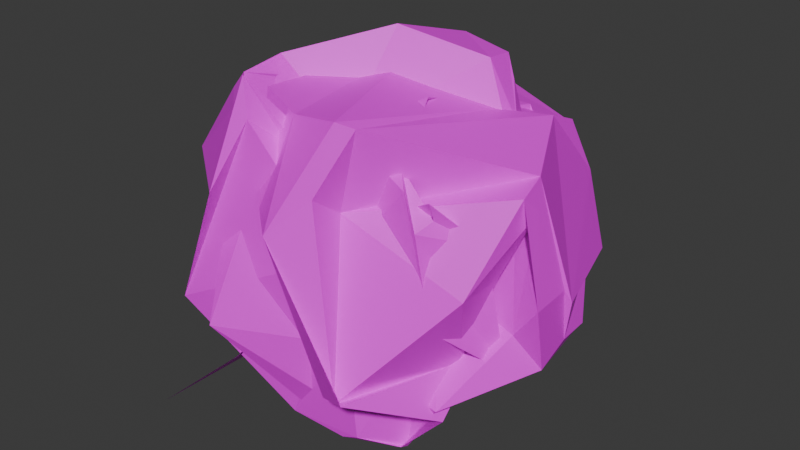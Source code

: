 # Source: Global_WastePaper_Type_001.blend  (saved by Blender 5.0.118; exported with 4.5.12 LTS)
import bpy
from mathutils import Matrix  # noqa: F401  (used for matrix-valued properties, if any)

bpy.ops.wm.read_factory_settings(use_empty=True)
scene = bpy.context.scene
scene.name = 'Scene'

# ---- collections
col_sm_wastepaper_type_001 = bpy.data.collections.new('SM_WastePaper_Type_001'); scene.collection.children.link(col_sm_wastepaper_type_001)
col_sm_wastepaper_type_002 = bpy.data.collections.new('SM_WastePaper_Type_002'); scene.collection.children.link(col_sm_wastepaper_type_002)
col_sm_wastepaper_type_003 = bpy.data.collections.new('SM_WastePaper_Type_003'); scene.collection.children.link(col_sm_wastepaper_type_003)

# ---- images (referenced by path relative to the original .blend; pixels are not part of the script)
import os
ASSET_DIR = os.environ.get("B2B_ASSET_DIR", "")  # directory of the original .blend (textures are referenced by path, not embedded)
HERE = os.path.dirname(os.path.abspath(__file__))  # packed textures are extracted next to this script under _unpacked/

def load_image(name, relpath, width, height, colorspace="sRGB"):
    """Load a texture the original file referenced (path relative to the .blend, or extracted next to this script)."""
    p = next((c for c in (os.path.join(HERE, relpath), os.path.join(ASSET_DIR, relpath)) if relpath and os.path.exists(c)), "")
    if p:
        img = bpy.data.images.load(p, check_existing=True)
        img.name = name
    else:  # same state as the original file: an image datablock whose file is absent (Cycles renders it pink)
        img = bpy.data.images.new(name, width, height)
        img.source = "FILE"
        img.filepath = "//" + (relpath or name)
    img.colorspace_settings.name = colorspace
    return img
img_uv_check = load_image('UV_Check', '', 1024, 1024, 'sRGB')
img_uv_map = load_image('UV_Map', '', 1024, 1024, 'sRGB')
img_modello_fattura_it_netto_750px_png = load_image('modello-fattura-it-netto-750px.png', 'modello-fattura-it-netto-750px.png', 1024, 1024, 'sRGB')
img_compilare_modello_f24_esempio_png = load_image('compilare-modello-f24-esempio.png', 'compilare-modello-f24-esempio.png', 1024, 1024, 'sRGB')
img_scanned_receipt_example_png = load_image('scanned-receipt-example.png', 'scanned-receipt-example.png', 1024, 1024, 'sRGB')

# ---- materials (node trees are filled in below, after node groups)
mat_material = bpy.data.materials.new('Material')
mat_material.alpha_threshold = 0.0
mat_material.use_backface_culling_lightprobe_volume = False
mat_material.roughness = 0.5
mat_material.line_color = (0.0, 0.0, 0.0, 1.0)
mat_material_002 = bpy.data.materials.new('Material.002')
mat_material_002.alpha_threshold = 0.0
mat_material_002.use_backface_culling_lightprobe_volume = False
mat_material_002.roughness = 0.5
mat_material_002.line_color = (0.0, 0.0, 0.0, 1.0)
mat_material_001 = bpy.data.materials.new('Material.001')
mat_material_001.alpha_threshold = 0.0
mat_material_001.use_backface_culling_lightprobe_volume = False
mat_material_001.roughness = 0.5
mat_material_001.line_color = (0.0, 0.0, 0.0, 1.0)

# ---- material node trees
mat_material.use_nodes = True; mat_material.node_tree.nodes.clear()
_N = mat_material.node_tree.nodes; _L = mat_material.node_tree.links
n0 = _N.new('ShaderNodeOutputMaterial'); n0.name = 'Material Output'; n0.location = (200, 100)
n1 = _N.new('ShaderNodeBsdfPrincipled'); n1.name = 'Principled BSDF'; n1.location = (-200, 100)
n2 = _N.new('ShaderNodeTexImage'); n2.name = 'Image Texture'; n2.location = (-488, 138)
n2.image = img_uv_check
n3 = _N.new('ShaderNodeMapping'); n3.name = 'Mapping'; n3.location = (-727, 124)
n4 = _N.new('ShaderNodeTexCoord'); n4.name = 'Texture Coordinate'; n4.location = (-907, 124)
n5 = _N.new('ShaderNodeTexImage'); n5.name = 'Image Texture.001'; n5.location = (-1052, -268)
n5.image = img_uv_map
n6 = _N.new('ShaderNodeTexImage'); n6.name = 'Image Texture.002'; n6.location = (-500, -128)
n6.image = img_modello_fattura_it_netto_750px_png
_L.new(n1.outputs[0], n0.inputs[0])
_L.new(n3.outputs[0], n2.inputs[0])
_L.new(n4.outputs[2], n3.inputs[0])
_L.new(n6.outputs[0], n1.inputs[0])
_L.new(n3.outputs[0], n6.inputs[0])
n0.is_active_output = True
mat_material_002.use_nodes = True; mat_material_002.node_tree.nodes.clear()
_N = mat_material_002.node_tree.nodes; _L = mat_material_002.node_tree.links
n0 = _N.new('ShaderNodeOutputMaterial'); n0.name = 'Material Output'; n0.location = (200, 100)
n1 = _N.new('ShaderNodeBsdfPrincipled'); n1.name = 'Principled BSDF'; n1.location = (-200, 100)
n2 = _N.new('ShaderNodeTexImage'); n2.name = 'Image Texture'; n2.location = (-488, 138)
n2.image = img_uv_check
n3 = _N.new('ShaderNodeMapping'); n3.name = 'Mapping'; n3.location = (-727, 124)
n4 = _N.new('ShaderNodeTexCoord'); n4.name = 'Texture Coordinate'; n4.location = (-907, 124)
n5 = _N.new('ShaderNodeTexImage'); n5.name = 'Image Texture.001'; n5.location = (-1052, -268)
n5.image = img_uv_map
n6 = _N.new('ShaderNodeTexImage'); n6.name = 'Image Texture.002'; n6.location = (-500, -128)
n6.image = img_compilare_modello_f24_esempio_png
_L.new(n1.outputs[0], n0.inputs[0])
_L.new(n3.outputs[0], n2.inputs[0])
_L.new(n4.outputs[2], n3.inputs[0])
_L.new(n6.outputs[0], n1.inputs[0])
_L.new(n3.outputs[0], n6.inputs[0])
n0.is_active_output = True
mat_material_001.use_nodes = True; mat_material_001.node_tree.nodes.clear()
_N = mat_material_001.node_tree.nodes; _L = mat_material_001.node_tree.links
n0 = _N.new('ShaderNodeOutputMaterial'); n0.name = 'Material Output'; n0.location = (200, 100)
n1 = _N.new('ShaderNodeBsdfPrincipled'); n1.name = 'Principled BSDF'; n1.location = (-200, 100)
n2 = _N.new('ShaderNodeTexImage'); n2.name = 'Image Texture'; n2.location = (-488, 138)
n2.image = img_uv_check
n3 = _N.new('ShaderNodeMapping'); n3.name = 'Mapping'; n3.location = (-727, 124)
n4 = _N.new('ShaderNodeTexCoord'); n4.name = 'Texture Coordinate'; n4.location = (-907, 124)
n5 = _N.new('ShaderNodeTexImage'); n5.name = 'Image Texture.001'; n5.location = (-1052, -268)
n5.image = img_uv_map
n6 = _N.new('ShaderNodeTexImage'); n6.name = 'Image Texture.002'; n6.location = (-500, -128)
n6.image = img_scanned_receipt_example_png
_L.new(n1.outputs[0], n0.inputs[0])
_L.new(n3.outputs[0], n2.inputs[0])
_L.new(n4.outputs[2], n3.inputs[0])
_L.new(n6.outputs[0], n1.inputs[0])
_L.new(n3.outputs[0], n6.inputs[0])
n0.is_active_output = True

# ---- world
world_world = bpy.data.worlds.new('World'); scene.world = world_world
world_world.use_nodes = True; world_world.node_tree.nodes.clear()
_N = world_world.node_tree.nodes; _L = world_world.node_tree.links
n0 = _N.new('ShaderNodeOutputWorld'); n0.name = 'World Output'; n0.location = (200, 100)
n1 = _N.new('ShaderNodeBackground'); n1.name = 'Background'; n1.location = (-200, 100)
n1.inputs[0].default_value = (0.05088, 0.05088, 0.05088, 1.0)
_L.new(n1.outputs[0], n0.inputs[0])
n0.is_active_output = True
world_world.color = (0.05088, 0.05088, 0.05088)
world_world.sun_shadow_jitter_overblur = 0.0

# ---- meshes
me_plane_001 = bpy.data.meshes.new('Plane.001')
me_plane_001.from_pydata([(13.56, 114.0, -160.8), (-63.83, 170.0, 81.54), (-99.47, 53.71, -160.4), (27.68, 93.55, -150.1), (-51.35, 70.88, -126.3), (-68.34, 99.22, -47.03), (22.64, 86.54, 96.29), (79.4, 74.82, 147.3), (67.68, 81.67, 166.9), (11.22, 93.69, 171.9), (-45.1, 102.0, 153.5), (-77.16, 128.3, 59.12), (-104.4, 127.0, -36.89), (-36.29, 162.9, -91.03), (-47.0, 158.4, 110.7), (12.77, 153.1, 114.7), (96.56, 151.4, 85.54), (119.9, 111.4, 107.7), (126.7, 139.8, 50.12), (156.3, 122.1, -15.63), (149.1, 97.46, -37.79), (90.59, 106.0, -56.88), (4.018, 155.7, -49.38), (-5.266, 132.8, -142.6), (-74.18, 109.0, 118.2), (-58.73, 27.69, -168.5), (-7.263, 101.6, -169.9), (-40.94, -19.47, -175.4), (-76.64, -76.72, -168.8), (-38.72, -101.5, -160.2), (27.02, -102.1, -166.5), (73.74, -74.26, -172.2), (130.8, -86.49, -108.8), (51.75, -151.5, -83.45), (-21.83, -143.7, 69.87), (-69.5, -81.64, 148.5), (62.31, 79.84, -96.95), (150.8, 54.24, -3.704), (124.7, 99.67, 88.07), (108.8, 35.03, 125.4), (55.23, -99.03, 92.21), (-91.17, -44.12, 116.7), (-147.7, -89.83, 65.64), (-107.5, -107.2, -35.79), (-40.3, -86.52, -109.1), (-14.27, -13.08, -126.8), (-52.76, 125.8, -157.6), (-129.0, 109.3, -37.39), (-113.4, 107.1, 84.84), (-50.22, 79.78, 149.1), (-8.974, 20.68, 192.2), (70.81, 49.54, 170.9), (98.29, 54.89, 115.0), (88.19, 84.34, 98.34), (-35.99, 110.0, -19.35), (-17.0, 29.28, -114.5), (-80.63, 50.01, -95.76), (-166.4, -22.08, -51.2), (-147.9, 73.6, 102.5), (-68.41, -27.36, 142.6), (-84.7, -49.14, 167.1), (-24.63, -32.71, 100.3), (138.6, 28.53, 19.11), (116.0, 86.48, -16.17), (24.19, 86.44, -29.77), (-11.74, 12.16, -94.67), (-95.93, -93.61, -109.2), (-129.3, -100.6, -31.43), (-157.2, -87.2, 70.84), (-112.2, -82.19, 138.6), (-102.6, -78.26, 153.2), (-109.3, -93.07, -21.78), (113.8, -4.413, -65.32), (73.01, 84.89, -47.74), (-38.99, 130.1, -17.28), (-63.89, -3.114, 3.7), (-32.66, -104.3, -163.9), (-113.6, -158.0, -42.52), (-61.21, -162.2, 79.06), (-67.18, -124.1, 142.5), (-89.18, -91.59, 128.7), (-70.47, -145.8, -9.243), (37.28, -59.95, -148.5), (2.52, 102.9, -79.36), (-55.72, 148.5, -17.41), (-115.3, -38.94, 17.93), (45.33, -102.7, -158.5), (36.9, -114.5, 29.63), (-37.04, -136.5, 142.8), (-41.84, -133.9, 179.2), (-46.2, -118.1, 86.75), (-58.17, -177.4, -42.92), (-14.78, -88.93, -169.6), (-32.09, 82.04, -81.57), (-91.97, 146.6, -16.59), (-91.92, -21.03, 61.65), (75.74, -66.77, -174.2), (88.82, -61.51, -53.68), (33.96, -41.84, 27.0), (12.04, -44.32, 57.48), (23.56, -58.24, 21.7), (6.924, -94.35, -75.11), (21.91, -67.28, -171.4), (-39.33, 67.36, -97.9), (-110.2, 163.0, -21.11), (-43.65, 16.23, 113.6), (132.4, -69.95, -88.33), (128.6, -60.72, -61.79), (152.0, -43.53, 21.72), (146.6, -14.49, 78.14), (75.71, -20.8, -10.63), (61.44, -80.37, -94.71), (31.29, -61.74, -178.9), (-22.52, 72.12, -100.6), (-80.57, 163.0, -16.03), (-5.062, 35.96, 117.7), (83.03, -163.3, -72.12), (70.07, -156.9, -78.9), (153.8, -93.61, 22.41), (173.8, -21.48, 82.06), (165.5, -37.33, -30.55), (131.5, -97.38, -91.89), (76.27, -55.59, -153.0), (-7.755, 111.8, -98.16), (-47.33, 178.7, -12.16), (20.74, 76.8, 117.2), (15.94, -175.9, 69.52), (39.25, -142.9, 95.79), (38.41, -109.2, 71.64), (170.7, -39.74, 99.01), (191.1, -41.22, 3.752), (187.1, -22.73, -63.81), (91.75, 14.64, -87.98), (33.42, 126.1, -115.6), (50.22, 183.2, -9.267), (105.2, 153.5, 49.47), (-11.26, -108.2, 145.5), (45.12, -120.9, 156.9), (57.31, -109.4, 150.3), (167.0, -11.73, 108.1), (189.0, 2.096, 4.396), (186.9, 11.08, -49.83), (162.9, 70.93, -78.95), (77.45, 136.8, -115.9), (53.66, 169.7, -65.17), (145.1, 56.61, -0.7693), (-43.14, 95.61, 149.7), (-39.16, 97.44, 150.4), (84.71, 40.77, 129.9), (121.0, 77.19, 122.1), (194.5, 6.629, -7.849), (156.5, 93.73, -21.04), (177.3, 58.59, -59.38), (80.73, 117.9, -101.9), (41.7, 149.3, -79.09), (39.69, 117.4, -100.9)], [], [(5, 54, 55, 4), (54, 64, 65, 55), (64, 74, 75, 65), (74, 84, 85, 75), (84, 94, 95, 85), (94, 104, 105, 95), (104, 114, 115, 105), (114, 124, 125, 115), (124, 134, 135, 125), (24, 1, 14, 146), (26, 27, 56, 46), (46, 56, 57, 47), (47, 57, 58, 48), (48, 58, 59, 49), (49, 59, 60, 50), (50, 60, 61, 51), (51, 61, 62, 52), (52, 62, 63, 53), (53, 63, 64, 54), (55, 65, 45, 25), (27, 28, 66, 56), (56, 66, 67, 57), (57, 67, 68, 58), (58, 68, 69, 59), (59, 69, 70, 60), (60, 70, 71, 61), (61, 71, 72, 62), (62, 72, 73, 63), (63, 73, 74, 64), (65, 75, 44, 45), (28, 29, 76, 66), (66, 76, 77, 67), (67, 77, 78, 68), (68, 78, 79, 69), (69, 79, 80, 70), (70, 80, 81, 71), (71, 81, 82, 72), (72, 82, 83, 73), (73, 83, 84, 74), (75, 85, 43, 44), (29, 30, 86, 76), (76, 86, 87, 77), (77, 87, 88, 78), (78, 88, 89, 79), (79, 89, 90, 80), (80, 90, 91, 81), (81, 91, 92, 82), (82, 92, 93, 83), (83, 93, 94, 84), (85, 95, 42, 43), (30, 31, 96, 86), (86, 96, 97, 87), (87, 97, 98, 88), (88, 98, 99, 89), (89, 99, 100, 90), (90, 100, 101, 91), (91, 101, 102, 92), (92, 102, 103, 93), (93, 103, 104, 94), (95, 105, 41, 42), (31, 32, 106, 96), (96, 106, 107, 97), (97, 107, 108, 98), (98, 108, 109, 99), (99, 109, 110, 100), (100, 110, 111, 101), (101, 111, 112, 102), (102, 112, 113, 103), (103, 113, 114, 104), (105, 115, 40, 41), (32, 33, 116, 106), (106, 116, 117, 107), (107, 117, 118, 108), (108, 118, 119, 109), (109, 119, 120, 110), (110, 120, 121, 111), (111, 121, 122, 112), (112, 122, 123, 113), (113, 123, 124, 114), (115, 125, 39, 40), (33, 34, 126, 116), (116, 126, 127, 117), (117, 127, 128, 118), (118, 128, 129, 119), (119, 129, 130, 120), (120, 130, 131, 121), (121, 131, 132, 122), (122, 132, 133, 123), (123, 133, 134, 124), (155, 36, 37, 145), (34, 35, 136, 126), (126, 136, 137, 127), (127, 137, 138, 128), (128, 138, 139, 129), (129, 139, 140, 130), (130, 140, 141, 131), (131, 141, 142, 132), (132, 142, 143, 133), (133, 143, 144, 134), (125, 135, 38, 39), (146, 14, 15, 147), (147, 15, 16, 148), (148, 16, 17, 149), (149, 17, 18, 150), (150, 18, 19, 151), (151, 19, 20, 152), (152, 20, 21, 153), (153, 21, 22, 154), (154, 22, 23, 155), (134, 144, 145, 135), (35, 24, 146, 136), (136, 146, 147, 137), (137, 147, 148, 138), (138, 148, 149, 139), (139, 149, 150, 140), (140, 150, 151, 141), (141, 151, 152, 142), (142, 152, 153, 143), (143, 153, 154, 144), (144, 154, 155, 145), (6, 53, 54, 5), (7, 52, 53, 6), (8, 51, 52, 7), (9, 50, 51, 8), (10, 49, 50, 9), (11, 48, 49, 10), (12, 47, 48, 11), (13, 46, 47, 12), (0, 26, 46, 13), (135, 145, 37, 38), (155, 23, 3, 36), (4, 55, 25, 2)])
_uv = me_plane_001.uv_layers.new(name='UVMap')
_uv.uv.foreach_set('vector', [0.8181, 0.9999, 0.8181, 0.9545, 0.909, 0.9545, 0.909, 0.9999, 0.8181, 0.9545, 0.8181, 0.8636, 0.909, 0.8636, 0.909, 0.9545, 0.8181, 0.8636, 0.8181, 0.7727, 0.909, 0.7727, 0.909, 0.8636, 0.8181, 0.7727, 0.8181, 0.6818, 0.909, 0.6818, 0.909, 0.7727, 0.8181, 0.6818, 0.8181, 0.5909, 0.909, 0.5909, 0.909, 0.6818, 0.8181, 0.5909, 0.8181, 0.5, 0.909, 0.5, 0.909, 0.5909, 0.8181, 0.5, 0.8181, 0.4091, 0.909, 0.4091, 0.909, 0.5, 0.8181, 0.4091, 0.8181, 0.3182, 0.909, 0.3182, 0.909, 0.4091, 0.8181, 0.3182, 0.8181, 0.2273, 0.909, 0.2273, 0.909, 0.3182, 9.997e-05, 0.04555, 9.996e-05, 0.0001002, 0.09099, 0.0001002, 0.09099, 0.04555, 9.997e-05, 0.9545, 9.996e-05, 0.8636, 0.09099, 0.8636, 0.09099, 0.9545, 0.09099, 0.9545, 0.09099, 0.8636, 0.1819, 0.8636, 0.1819, 0.9545, 0.1819, 0.9545, 0.1819, 0.8636, 0.2728, 0.8636, 0.2728, 0.9545, 0.2728, 0.9545, 0.2728, 0.8636, 0.3637, 0.8636, 0.3637, 0.9545, 0.3637, 0.9545, 0.3637, 0.8636, 0.4546, 0.8636, 0.4546, 0.9545, 0.4546, 0.9545, 0.4546, 0.8636, 0.5454, 0.8636, 0.5454, 0.9545, 0.5454, 0.9545, 0.5454, 0.8636, 0.6363, 0.8636, 0.6363, 0.9545, 0.6363, 0.9545, 0.6363, 0.8636, 0.7272, 0.8636, 0.7272, 0.9545, 0.7272, 0.9545, 0.7272, 0.8636, 0.8181, 0.8636, 0.8181, 0.9545, 0.909, 0.9545, 0.909, 0.8636, 0.9999, 0.8636, 0.9999, 0.9545, 9.996e-05, 0.8636, 9.996e-05, 0.7727, 0.09099, 0.7727, 0.09099, 0.8636, 0.09099, 0.8636, 0.09099, 0.7727, 0.1819, 0.7727, 0.1819, 0.8636, 0.1819, 0.8636, 0.1819, 0.7727, 0.2728, 0.7727, 0.2728, 0.8636, 0.2728, 0.8636, 0.2728, 0.7727, 0.3637, 0.7727, 0.3637, 0.8636, 0.3637, 0.8636, 0.3637, 0.7727, 0.4546, 0.7727, 0.4546, 0.8636, 0.4546, 0.8636, 0.4546, 0.7727, 0.5454, 0.7727, 0.5454, 0.8636, 0.5454, 0.8636, 0.5454, 0.7727, 0.6363, 0.7727, 0.6363, 0.8636, 0.6363, 0.8636, 0.6363, 0.7727, 0.7272, 0.7727, 0.7272, 0.8636, 0.7272, 0.8636, 0.7272, 0.7727, 0.8181, 0.7727, 0.8181, 0.8636, 0.909, 0.8636, 0.909, 0.7727, 0.9999, 0.7727, 0.9999, 0.8636, 9.996e-05, 0.7727, 9.999e-05, 0.6818, 0.09099, 0.6818, 0.09099, 0.7727, 0.09099, 0.7727, 0.09099, 0.6818, 0.1819, 0.6818, 0.1819, 0.7727, 0.1819, 0.7727, 0.1819, 0.6818, 0.2728, 0.6818, 0.2728, 0.7727, 0.2728, 0.7727, 0.2728, 0.6818, 0.3637, 0.6818, 0.3637, 0.7727, 0.3637, 0.7727, 0.3637, 0.6818, 0.4546, 0.6818, 0.4546, 0.7727, 0.4546, 0.7727, 0.4546, 0.6818, 0.5454, 0.6818, 0.5454, 0.7727, 0.5454, 0.7727, 0.5454, 0.6818, 0.6363, 0.6818, 0.6363, 0.7727, 0.6363, 0.7727, 0.6363, 0.6818, 0.7272, 0.6818, 0.7272, 0.7727, 0.7272, 0.7727, 0.7272, 0.6818, 0.8181, 0.6818, 0.8181, 0.7727, 0.909, 0.7727, 0.909, 0.6818, 0.9999, 0.6818, 0.9999, 0.7727, 9.999e-05, 0.6818, 9.999e-05, 0.5909, 0.09099, 0.5909, 0.09099, 0.6818, 0.09099, 0.6818, 0.09099, 0.5909, 0.1819, 0.5909, 0.1819, 0.6818, 0.1819, 0.6818, 0.1819, 0.5909, 0.2728, 0.5909, 0.2728, 0.6818, 0.2728, 0.6818, 0.2728, 0.5909, 0.3637, 0.5909, 0.3637, 0.6818, 0.3637, 0.6818, 0.3637, 0.5909, 0.4546, 0.5909, 0.4546, 0.6818, 0.4546, 0.6818, 0.4546, 0.5909, 0.5454, 0.5909, 0.5454, 0.6818, 0.5454, 0.6818, 0.5454, 0.5909, 0.6363, 0.5909, 0.6363, 0.6818, 0.6363, 0.6818, 0.6363, 0.5909, 0.7272, 0.5909, 0.7272, 0.6818, 0.7272, 0.6818, 0.7272, 0.5909, 0.8181, 0.5909, 0.8181, 0.6818, 0.909, 0.6818, 0.909, 0.5909, 0.9999, 0.5909, 0.9999, 0.6818, 9.999e-05, 0.5909, 9.999e-05, 0.5, 0.09099, 0.5, 0.09099, 0.5909, 0.09099, 0.5909, 0.09099, 0.5, 0.1819, 0.5, 0.1819, 0.5909, 0.1819, 0.5909, 0.1819, 0.5, 0.2728, 0.5, 0.2728, 0.5909, 0.2728, 0.5909, 0.2728, 0.5, 0.3637, 0.5, 0.3637, 0.5909, 0.3637, 0.5909, 0.3637, 0.5, 0.4546, 0.5, 0.4546, 0.5909, 0.4546, 0.5909, 0.4546, 0.5, 0.5454, 0.5, 0.5454, 0.5909, 0.5454, 0.5909, 0.5454, 0.5, 0.6363, 0.5, 0.6363, 0.5909, 0.6363, 0.5909, 0.6363, 0.5, 0.7272, 0.5, 0.7272, 0.5909, 0.7272, 0.5909, 0.7272, 0.5, 0.8181, 0.5, 0.8181, 0.5909, 0.909, 0.5909, 0.909, 0.5, 0.9999, 0.5, 0.9999, 0.5909, 9.999e-05, 0.5, 9.998e-05, 0.4091, 0.09099, 0.4091, 0.09099, 0.5, 0.09099, 0.5, 0.09099, 0.4091, 0.1819, 0.4091, 0.1819, 0.5, 0.1819, 0.5, 0.1819, 0.4091, 0.2728, 0.4091, 0.2728, 0.5, 0.2728, 0.5, 0.2728, 0.4091, 0.3637, 0.4091, 0.3637, 0.5, 0.3637, 0.5, 0.3637, 0.4091, 0.4546, 0.4091, 0.4546, 0.5, 0.4546, 0.5, 0.4546, 0.4091, 0.5454, 0.4091, 0.5454, 0.5, 0.5454, 0.5, 0.5454, 0.4091, 0.6363, 0.4091, 0.6363, 0.5, 0.6363, 0.5, 0.6363, 0.4091, 0.7272, 0.4091, 0.7272, 0.5, 0.7272, 0.5, 0.7272, 0.4091, 0.8181, 0.4091, 0.8181, 0.5, 0.909, 0.5, 0.909, 0.4091, 0.9999, 0.4091, 0.9999, 0.5, 9.998e-05, 0.4091, 9.998e-05, 0.3182, 0.09099, 0.3182, 0.09099, 0.4091, 0.09099, 0.4091, 0.09099, 0.3182, 0.1819, 0.3182, 0.1819, 0.4091, 0.1819, 0.4091, 0.1819, 0.3182, 0.2728, 0.3182, 0.2728, 0.4091, 0.2728, 0.4091, 0.2728, 0.3182, 0.3637, 0.3182, 0.3637, 0.4091, 0.3637, 0.4091, 0.3637, 0.3182, 0.4546, 0.3182, 0.4546, 0.4091, 0.4546, 0.4091, 0.4546, 0.3182, 0.5454, 0.3182, 0.5454, 0.4091, 0.5454, 0.4091, 0.5454, 0.3182, 0.6363, 0.3182, 0.6363, 0.4091, 0.6363, 0.4091, 0.6363, 0.3182, 0.7272, 0.3182, 0.7272, 0.4091, 0.7272, 0.4091, 0.7272, 0.3182, 0.8181, 0.3182, 0.8181, 0.4091, 0.909, 0.4091, 0.909, 0.3182, 0.9999, 0.3182, 0.9999, 0.4091, 9.998e-05, 0.3182, 9.997e-05, 0.2273, 0.09099, 0.2273, 0.09099, 0.3182, 0.09099, 0.3182, 0.09099, 0.2273, 0.1819, 0.2273, 0.1819, 0.3182, 0.1819, 0.3182, 0.1819, 0.2273, 0.2728, 0.2273, 0.2728, 0.3182, 0.2728, 0.3182, 0.2728, 0.2273, 0.3637, 0.2273, 0.3637, 0.3182, 0.3637, 0.3182, 0.3637, 0.2273, 0.4546, 0.2273, 0.4546, 0.3182, 0.4546, 0.3182, 0.4546, 0.2273, 0.5454, 0.2273, 0.5454, 0.3182, 0.5454, 0.3182, 0.5454, 0.2273, 0.6363, 0.2273, 0.6363, 0.3182, 0.6363, 0.3182, 0.6363, 0.2273, 0.7272, 0.2273, 0.7272, 0.3182, 0.7272, 0.3182, 0.7272, 0.2273, 0.8181, 0.2273, 0.8181, 0.3182, 0.909, 0.04555, 0.9999, 0.04555, 0.9999, 0.1364, 0.909, 0.1364, 9.997e-05, 0.2273, 9.997e-05, 0.1364, 0.09099, 0.1364, 0.09099, 0.2273, 0.09099, 0.2273, 0.09099, 0.1364, 0.1819, 0.1364, 0.1819, 0.2273, 0.1819, 0.2273, 0.1819, 0.1364, 0.2728, 0.1364, 0.2728, 0.2273, 0.2728, 0.2273, 0.2728, 0.1364, 0.3637, 0.1364, 0.3637, 0.2273, 0.3637, 0.2273, 0.3637, 0.1364, 0.4546, 0.1364, 0.4546, 0.2273, 0.4546, 0.2273, 0.4546, 0.1364, 0.5454, 0.1364, 0.5454, 0.2273, 0.5454, 0.2273, 0.5454, 0.1364, 0.6363, 0.1364, 0.6363, 0.2273, 0.6363, 0.2273, 0.6363, 0.1364, 0.7272, 0.1364, 0.7272, 0.2273, 0.7272, 0.2273, 0.7272, 0.1364, 0.8181, 0.1364, 0.8181, 0.2273, 0.909, 0.3182, 0.909, 0.2273, 0.9999, 0.2273, 0.9999, 0.3182, 0.09099, 0.04555, 0.09099, 0.0001002, 0.1819, 0.0001002, 0.1819, 0.04555, 0.1819, 0.04555, 0.1819, 0.0001002, 0.2728, 0.0001001, 0.2728, 0.04555, 0.2728, 0.04555, 0.2728, 0.0001001, 0.3637, 0.0001001, 0.3637, 0.04555, 0.3637, 0.04555, 0.3637, 0.0001001, 0.4546, 0.0001001, 0.4546, 0.04555, 0.4546, 0.04555, 0.4546, 0.0001001, 0.5454, 0.0001001, 0.5454, 0.04555, 0.5454, 0.04555, 0.5454, 0.0001001, 0.6363, 0.0001, 0.6363, 0.04555, 0.6363, 0.04555, 0.6363, 0.0001, 0.7272, 0.0001, 0.7272, 0.04555, 0.7272, 0.04555, 0.7272, 0.0001, 0.8181, 9.997e-05, 0.8181, 0.04555, 0.8181, 0.04555, 0.8181, 9.997e-05, 0.909, 9.996e-05, 0.909, 0.04555, 0.8181, 0.2273, 0.8181, 0.1364, 0.909, 0.1364, 0.909, 0.2273, 9.997e-05, 0.1364, 9.997e-05, 0.04555, 0.09099, 0.04555, 0.09099, 0.1364, 0.09099, 0.1364, 0.09099, 0.04555, 0.1819, 0.04555, 0.1819, 0.1364, 0.1819, 0.1364, 0.1819, 0.04555, 0.2728, 0.04555, 0.2728, 0.1364, 0.2728, 0.1364, 0.2728, 0.04555, 0.3637, 0.04555, 0.3637, 0.1364, 0.3637, 0.1364, 0.3637, 0.04555, 0.4546, 0.04555, 0.4546, 0.1364, 0.4546, 0.1364, 0.4546, 0.04555, 0.5454, 0.04555, 0.5454, 0.1364, 0.5454, 0.1364, 0.5454, 0.04555, 0.6363, 0.04555, 0.6363, 0.1364, 0.6363, 0.1364, 0.6363, 0.04555, 0.7272, 0.04555, 0.7272, 0.1364, 0.7272, 0.1364, 0.7272, 0.04555, 0.8181, 0.04555, 0.8181, 0.1364, 0.8181, 0.1364, 0.8181, 0.04555, 0.909, 0.04555, 0.909, 0.1364, 0.7272, 0.9999, 0.7272, 0.9545, 0.8181, 0.9545, 0.8181, 0.9999, 0.6363, 0.9999, 0.6363, 0.9545, 0.7272, 0.9545, 0.7272, 0.9999, 0.5454, 0.9999, 0.5454, 0.9545, 0.6363, 0.9545, 0.6363, 0.9999, 0.4546, 0.9999, 0.4546, 0.9545, 0.5454, 0.9545, 0.5454, 0.9999, 0.3637, 0.9999, 0.3637, 0.9545, 0.4546, 0.9545, 0.4546, 0.9999, 0.2728, 0.9999, 0.2728, 0.9545, 0.3637, 0.9545, 0.3637, 0.9999, 0.1819, 0.9999, 0.1819, 0.9545, 0.2728, 0.9545, 0.2728, 0.9999, 0.09099, 0.9999, 0.09099, 0.9545, 0.1819, 0.9545, 0.1819, 0.9999, 9.997e-05, 0.9999, 9.997e-05, 0.9545, 0.09099, 0.9545, 0.09099, 0.9999, 0.909, 0.2273, 0.909, 0.1364, 0.9999, 0.1364, 0.9999, 0.2273, 0.909, 0.04555, 0.909, 9.996e-05, 0.9999, 9.996e-05, 0.9999, 0.04555, 0.909, 0.9999, 0.909, 0.9545, 0.9999, 0.9545, 0.9999, 0.9999])
me_plane_001.materials.append(mat_material)
me_plane_001.update()
me_plane_003 = bpy.data.meshes.new('Plane.003')
me_plane_003.from_pydata([(-33.05, 133.8, 124.5), (-139.4, -174.5, -162.8), (-108.1, -89.96, -51.71), (-93.33, -112.3, 92.56), (-35.71, -106.3, -103.6), (115.8, -84.31, 79.4), (45.42, 162.2, 7.017), (-143.9, 83.24, -75.09), (58.02, 87.14, -139.4), (-166.0, 41.01, 35.98), (67.59, -78.39, 70.97), (114.2, -7.239, -82.35), (-48.87, 120.9, 36.28), (134.7, 9.964, 34.42), (53.54, -13.7, 148.9), (-65.68, -41.35, -145.6), (-124.8, -69.04, 100.9), (-132.9, 94.01, 39.6), (127.9, -102.9, -10.92), (-88.98, 49.29, -127.5), (110.2, 122.3, 26.61), (117.5, -29.2, -122.8), (-59.21, -32.83, -49.42), (13.33, 127.3, 99.3), (-65.74, 6.311, 158.2), (-86.39, 71.44, 111.7), (-71.91, -138.6, -101.8), (-83.33, -97.71, -62.65), (-128.8, 25.61, -3.398), (100.7, -20.6, -110.8), (75.92, -76.2, 112.6), (-17.08, 100.7, -120.9), (-134.4, -71.32, -93.47), (-164.5, 72.68, -29.74), (121.6, 54.37, -106.3), (-69.2, -41.08, -124.3), (140.0, 112.6, -30.83), (-149.0, 3.876, -79.21), (115.7, -90.22, 96.89), (85.83, 60.94, 109.7), (-90.71, 139.4, -14.03), (-28.4, -82.87, 15.12), (25.84, 113.5, 98.85), (-97.11, -90.54, -128.2), (-50.67, -102.8, 92.18), (-44.92, 114.8, -126.5), (110.3, -101.2, 72.24), (-58.22, 89.77, -145.9), (87.6, 151.7, 27.89), (55.45, 40.13, -62.49), (90.58, -28.79, -37.74), (160.0, -37.01, -70.16), (11.68, -28.64, -171.0), (-106.6, 33.84, -131.6), (0.3161, -60.01, 119.8), (-157.4, 50.85, 31.19), (13.96, -90.01, 5.556), (-31.16, 129.5, 71.0), (16.98, 51.64, -100.4), (88.91, 51.7, 75.12), (-105.0, 142.1, 36.03), (-141.2, -43.27, 98.66), (78.0, 105.7, 113.6), (-114.4, 103.0, 89.82), (8.748, -57.11, 62.32), (69.35, 46.61, 125.5), (35.78, 148.6, 75.2), (-177.6, 18.41, 18.01), (-61.47, 106.6, -125.2), (64.95, 4.082, -115.7), (-3.585, -8.827, 99.82), (95.49, -96.92, 103.5), (-54.54, 70.01, 110.0), (-144.5, 10.69, -89.24), (-80.49, -86.9, -104.2), (145.2, -52.57, 53.01), (155.3, 29.56, -73.79), (25.9, 109.1, -102.3), (51.61, 96.05, -136.2), (-106.3, 144.3, 30.58), (-29.18, -87.49, 49.95)], [], [(80, 27, 3, 44), (79, 33, 7, 40), (78, 34, 8, 47), (77, 31, 6, 48), (76, 49, 20, 36), (75, 50, 21, 51), (74, 43, 15, 52), (73, 53, 19, 35), (72, 54, 22, 55), (71, 46, 18, 56), (70, 57, 12, 28), (69, 58, 23, 59), (68, 45, 17, 60), (67, 61, 16, 32), (66, 62, 24, 63), (65, 39, 11, 64), (62, 65, 64, 24), (20, 48, 65, 62), (48, 6, 39, 65), (45, 66, 63, 17), (8, 36, 66, 45), (36, 20, 62, 66), (33, 67, 32, 7), (17, 63, 67, 33), (63, 24, 61, 67), (58, 68, 60, 23), (19, 47, 68, 58), (47, 8, 45, 68), (29, 69, 59, 13), (4, 35, 69, 29), (35, 19, 58, 69), (41, 70, 28, 2), (13, 59, 70, 41), (59, 23, 57, 70), (54, 71, 56, 22), (14, 30, 71, 54), (30, 5, 46, 71), (25, 72, 55, 9), (0, 42, 72, 25), (42, 14, 54, 72), (37, 73, 35, 4), (9, 55, 73, 37), (55, 22, 53, 73), (50, 74, 52, 21), (10, 26, 74, 50), (26, 1, 43, 74), (46, 75, 51, 18), (5, 38, 75, 46), (38, 10, 50, 75), (34, 76, 36, 8), (18, 51, 76, 34), (51, 21, 49, 76), (49, 77, 48, 20), (21, 52, 77, 49), (52, 15, 31, 77), (53, 78, 47, 19), (22, 56, 78, 53), (56, 18, 34, 78), (57, 79, 40, 12), (23, 60, 79, 57), (60, 17, 33, 79), (61, 80, 44, 16), (24, 64, 80, 61), (64, 11, 27, 80)])
_uv = me_plane_003.uv_layers.new(name='UVMap')
_uv.uv.foreach_set('vector', [0.875, 0.875, 1.0, 0.875, 1.0, 1.0, 0.875, 1.0, 0.375, 0.875, 0.5, 0.875, 0.5, 1.0, 0.375, 1.0, 0.375, 0.375, 0.5, 0.375, 0.5, 0.5, 0.375, 0.5, 0.875, 0.375, 1.0, 0.375, 1.0, 0.5, 0.875, 0.5, 0.625, 0.375, 0.75, 0.375, 0.75, 0.5, 0.625, 0.5, 0.625, 0.125, 0.75, 0.125, 0.75, 0.25, 0.625, 0.25, 0.875, 0.125, 1.0, 0.125, 1.0, 0.25, 0.875, 0.25, 0.125, 0.375, 0.25, 0.375, 0.25, 0.5, 0.125, 0.5, 0.125, 0.125, 0.25, 0.125, 0.25, 0.25, 0.125, 0.25, 0.375, 0.125, 0.5, 0.125, 0.5, 0.25, 0.375, 0.25, 0.125, 0.875, 0.25, 0.875, 0.25, 1.0, 0.125, 1.0, 0.125, 0.625, 0.25, 0.625, 0.25, 0.75, 0.125, 0.75, 0.375, 0.625, 0.5, 0.625, 0.5, 0.75, 0.375, 0.75, 0.625, 0.875, 0.75, 0.875, 0.75, 1.0, 0.625, 1.0, 0.625, 0.625, 0.75, 0.625, 0.75, 0.75, 0.625, 0.75, 0.875, 0.625, 1.0, 0.625, 1.0, 0.75, 0.875, 0.75, 0.75, 0.625, 0.875, 0.625, 0.875, 0.75, 0.75, 0.75, 0.75, 0.5, 0.875, 0.5, 0.875, 0.625, 0.75, 0.625, 0.875, 0.5, 1.0, 0.5, 1.0, 0.625, 0.875, 0.625, 0.5, 0.625, 0.625, 0.625, 0.625, 0.75, 0.5, 0.75, 0.5, 0.5, 0.625, 0.5, 0.625, 0.625, 0.5, 0.625, 0.625, 0.5, 0.75, 0.5, 0.75, 0.625, 0.625, 0.625, 0.5, 0.875, 0.625, 0.875, 0.625, 1.0, 0.5, 1.0, 0.5, 0.75, 0.625, 0.75, 0.625, 0.875, 0.5, 0.875, 0.625, 0.75, 0.75, 0.75, 0.75, 0.875, 0.625, 0.875, 0.25, 0.625, 0.375, 0.625, 0.375, 0.75, 0.25, 0.75, 0.25, 0.5, 0.375, 0.5, 0.375, 0.625, 0.25, 0.625, 0.375, 0.5, 0.5, 0.5, 0.5, 0.625, 0.375, 0.625, 0.0, 0.625, 0.125, 0.625, 0.125, 0.75, 0.0, 0.75, 0.0, 0.5, 0.125, 0.5, 0.125, 0.625, 0.0, 0.625, 0.125, 0.5, 0.25, 0.5, 0.25, 0.625, 0.125, 0.625, 0.0, 0.875, 0.125, 0.875, 0.125, 1.0, 0.0, 1.0, 0.0, 0.75, 0.125, 0.75, 0.125, 0.875, 0.0, 0.875, 0.125, 0.75, 0.25, 0.75, 0.25, 0.875, 0.125, 0.875, 0.25, 0.125, 0.375, 0.125, 0.375, 0.25, 0.25, 0.25, 0.25, 0.0, 0.375, 0.0, 0.375, 0.125, 0.25, 0.125, 0.375, 0.0, 0.5, 0.0, 0.5, 0.125, 0.375, 0.125, 0.0, 0.125, 0.125, 0.125, 0.125, 0.25, 0.0, 0.25, 0.0, 0.0, 0.125, 0.0, 0.125, 0.125, 0.0, 0.125, 0.125, 0.0, 0.25, 0.0, 0.25, 0.125, 0.125, 0.125, 0.0, 0.375, 0.125, 0.375, 0.125, 0.5, 0.0, 0.5, 0.0, 0.25, 0.125, 0.25, 0.125, 0.375, 0.0, 0.375, 0.125, 0.25, 0.25, 0.25, 0.25, 0.375, 0.125, 0.375, 0.75, 0.125, 0.875, 0.125, 0.875, 0.25, 0.75, 0.25, 0.75, 0.0, 0.875, 0.0, 0.875, 0.125, 0.75, 0.125, 0.875, 0.0, 1.0, 0.0, 1.0, 0.125, 0.875, 0.125, 0.5, 0.125, 0.625, 0.125, 0.625, 0.25, 0.5, 0.25, 0.5, 0.0, 0.625, 0.0, 0.625, 0.125, 0.5, 0.125, 0.625, 0.0, 0.75, 0.0, 0.75, 0.125, 0.625, 0.125, 0.5, 0.375, 0.625, 0.375, 0.625, 0.5, 0.5, 0.5, 0.5, 0.25, 0.625, 0.25, 0.625, 0.375, 0.5, 0.375, 0.625, 0.25, 0.75, 0.25, 0.75, 0.375, 0.625, 0.375, 0.75, 0.375, 0.875, 0.375, 0.875, 0.5, 0.75, 0.5, 0.75, 0.25, 0.875, 0.25, 0.875, 0.375, 0.75, 0.375, 0.875, 0.25, 1.0, 0.25, 1.0, 0.375, 0.875, 0.375, 0.25, 0.375, 0.375, 0.375, 0.375, 0.5, 0.25, 0.5, 0.25, 0.25, 0.375, 0.25, 0.375, 0.375, 0.25, 0.375, 0.375, 0.25, 0.5, 0.25, 0.5, 0.375, 0.375, 0.375, 0.25, 0.875, 0.375, 0.875, 0.375, 1.0, 0.25, 1.0, 0.25, 0.75, 0.375, 0.75, 0.375, 0.875, 0.25, 0.875, 0.375, 0.75, 0.5, 0.75, 0.5, 0.875, 0.375, 0.875, 0.75, 0.875, 0.875, 0.875, 0.875, 1.0, 0.75, 1.0, 0.75, 0.75, 0.875, 0.75, 0.875, 0.875, 0.75, 0.875, 0.875, 0.75, 1.0, 0.75, 1.0, 0.875, 0.875, 0.875])
me_plane_003.materials.append(mat_material_002)
me_plane_003.update()
me_plane_004 = bpy.data.meshes.new('Plane.004')
me_plane_004.from_pydata([(-49.68, -5.931, 124.4), (109.3, 19.04, -88.59), (-114.7, -22.3, -120.1), (53.8, 45.83, 119.3), (-138.6, 44.0, -8.513), (51.58, -60.12, -99.3), (110.9, 90.41, -27.73), (-92.53, 40.79, -46.28), (-56.42, 28.28, 127.2), (-118.4, 4.556, 73.92), (113.6, -23.33, -71.47), (28.88, 108.5, -39.1), (-50.95, 93.55, -104.6), (-121.5, 16.84, -55.9), (32.51, -115.9, 48.33), (142.1, 23.93, -15.29), (66.47, -74.0, 17.04), (10.98, 71.71, -35.28), (-43.32, -81.34, -19.35), (-81.4, 39.63, 17.8), (97.83, 72.8, 85.23), (89.88, 44.55, 96.77), (-96.79, -86.69, 17.89), (-76.15, 103.6, -38.48), (72.74, 96.57, -32.21), (-63.02, -10.84, 123.3), (97.28, 13.46, -77.38), (-48.46, 87.91, 105.1), (-81.5, 3.255, -118.4), (-122.7, 88.12, -13.25), (47.85, -98.26, -43.69), (134.7, 55.88, 10.5), (-23.04, -69.68, -96.77), (-20.49, 72.33, -79.35), (12.16, -30.93, 120.5), (-136.6, 4.462, -1.903), (28.01, 40.3, 137.5), (-136.7, 2.94, 18.87), (96.38, -53.59, -79.87), (77.36, 124.6, -39.63), (-47.62, 109.8, -80.85), (-88.66, -3.119, -108.8), (-3.153, -46.0, 119.9), (114.4, 17.35, -85.82), (79.37, 55.5, 90.19), (-54.42, 77.43, 8.297), (0.6755, -69.89, -77.58), (-73.72, 27.39, 109.2), (100.9, 38.35, 15.89), (93.89, 48.59, 100.7), (120.5, -19.21, -50.57), (-56.26, 15.82, 90.74), (134.2, 41.67, 10.55), (-106.6, -47.14, 31.57), (-59.84, -112.6, 19.06), (-100.9, -39.19, 78.78), (-62.05, -93.76, -7.528), (-49.3, 84.93, -91.56), (-97.51, 98.41, 17.41), (-109.0, 12.54, -33.51), (15.67, 76.33, 47.69), (14.66, -45.38, -0.1317), (59.08, 107.7, 79.33), (52.49, 60.85, -66.63), (49.28, 102.7, -5.836), (70.68, 128.3, -12.12), (23.19, 37.06, 123.9), (-5.606, 1.911, -127.3), (-84.4, 83.44, 57.02), (-118.3, 90.42, -4.115), (-54.5, 13.61, -113.3), (2.19, -113.7, -48.63), (-14.5, -41.02, 114.2), (-122.4, -37.85, 28.69), (123.8, 71.49, -38.83), (-2.58, -30.7, -40.51), (69.33, 30.21, 122.3), (133.3, 50.62, 28.89), (-92.52, -52.02, 44.79), (-23.17, 82.7, -74.48), (65.85, 81.79, 71.24)], [], [(80, 27, 3, 44), (79, 33, 7, 40), (78, 34, 8, 47), (77, 31, 6, 48), (76, 49, 20, 36), (75, 50, 21, 51), (74, 43, 15, 52), (73, 53, 19, 35), (72, 54, 22, 55), (71, 46, 18, 56), (70, 57, 12, 28), (69, 58, 23, 59), (68, 45, 17, 60), (67, 61, 16, 32), (66, 62, 24, 63), (65, 39, 11, 64), (62, 65, 64, 24), (20, 48, 65, 62), (48, 6, 39, 65), (45, 66, 63, 17), (8, 36, 66, 45), (36, 20, 62, 66), (33, 67, 32, 7), (17, 63, 67, 33), (63, 24, 61, 67), (58, 68, 60, 23), (19, 47, 68, 58), (47, 8, 45, 68), (29, 69, 59, 13), (4, 35, 69, 29), (35, 19, 58, 69), (41, 70, 28, 2), (13, 59, 70, 41), (59, 23, 57, 70), (54, 71, 56, 22), (14, 30, 71, 54), (30, 5, 46, 71), (25, 72, 55, 9), (0, 42, 72, 25), (42, 14, 54, 72), (37, 73, 35, 4), (9, 55, 73, 37), (55, 22, 53, 73), (50, 74, 52, 21), (10, 26, 74, 50), (26, 1, 43, 74), (46, 75, 51, 18), (5, 38, 75, 46), (38, 10, 50, 75), (34, 76, 36, 8), (18, 51, 76, 34), (51, 21, 49, 76), (49, 77, 48, 20), (21, 52, 77, 49), (52, 15, 31, 77), (53, 78, 47, 19), (22, 56, 78, 53), (56, 18, 34, 78), (57, 79, 40, 12), (23, 60, 79, 57), (60, 17, 33, 79), (61, 80, 44, 16), (24, 64, 80, 61), (64, 11, 27, 80)])
_uv = me_plane_004.uv_layers.new(name='UVMap')
_uv.uv.foreach_set('vector', [0.875, 0.875, 1.0, 0.875, 1.0, 1.0, 0.875, 1.0, 0.375, 0.875, 0.5, 0.875, 0.5, 1.0, 0.375, 1.0, 0.375, 0.375, 0.5, 0.375, 0.5, 0.5, 0.375, 0.5, 0.875, 0.375, 1.0, 0.375, 1.0, 0.5, 0.875, 0.5, 0.625, 0.375, 0.75, 0.375, 0.75, 0.5, 0.625, 0.5, 0.625, 0.125, 0.75, 0.125, 0.75, 0.25, 0.625, 0.25, 0.875, 0.125, 1.0, 0.125, 1.0, 0.25, 0.875, 0.25, 0.125, 0.375, 0.25, 0.375, 0.25, 0.5, 0.125, 0.5, 0.125, 0.125, 0.25, 0.125, 0.25, 0.25, 0.125, 0.25, 0.375, 0.125, 0.5, 0.125, 0.5, 0.25, 0.375, 0.25, 0.125, 0.875, 0.25, 0.875, 0.25, 1.0, 0.125, 1.0, 0.125, 0.625, 0.25, 0.625, 0.25, 0.75, 0.125, 0.75, 0.375, 0.625, 0.5, 0.625, 0.5, 0.75, 0.375, 0.75, 0.625, 0.875, 0.75, 0.875, 0.75, 1.0, 0.625, 1.0, 0.625, 0.625, 0.75, 0.625, 0.75, 0.75, 0.625, 0.75, 0.875, 0.625, 1.0, 0.625, 1.0, 0.75, 0.875, 0.75, 0.75, 0.625, 0.875, 0.625, 0.875, 0.75, 0.75, 0.75, 0.75, 0.5, 0.875, 0.5, 0.875, 0.625, 0.75, 0.625, 0.875, 0.5, 1.0, 0.5, 1.0, 0.625, 0.875, 0.625, 0.5, 0.625, 0.625, 0.625, 0.625, 0.75, 0.5, 0.75, 0.5, 0.5, 0.625, 0.5, 0.625, 0.625, 0.5, 0.625, 0.625, 0.5, 0.75, 0.5, 0.75, 0.625, 0.625, 0.625, 0.5, 0.875, 0.625, 0.875, 0.625, 1.0, 0.5, 1.0, 0.5, 0.75, 0.625, 0.75, 0.625, 0.875, 0.5, 0.875, 0.625, 0.75, 0.75, 0.75, 0.75, 0.875, 0.625, 0.875, 0.25, 0.625, 0.375, 0.625, 0.375, 0.75, 0.25, 0.75, 0.25, 0.5, 0.375, 0.5, 0.375, 0.625, 0.25, 0.625, 0.375, 0.5, 0.5, 0.5, 0.5, 0.625, 0.375, 0.625, 0.0, 0.625, 0.125, 0.625, 0.125, 0.75, 0.0, 0.75, 0.0, 0.5, 0.125, 0.5, 0.125, 0.625, 0.0, 0.625, 0.125, 0.5, 0.25, 0.5, 0.25, 0.625, 0.125, 0.625, 0.0, 0.875, 0.125, 0.875, 0.125, 1.0, 0.0, 1.0, 0.0, 0.75, 0.125, 0.75, 0.125, 0.875, 0.0, 0.875, 0.125, 0.75, 0.25, 0.75, 0.25, 0.875, 0.125, 0.875, 0.25, 0.125, 0.375, 0.125, 0.375, 0.25, 0.25, 0.25, 0.25, 0.0, 0.375, 0.0, 0.375, 0.125, 0.25, 0.125, 0.375, 0.0, 0.5, 0.0, 0.5, 0.125, 0.375, 0.125, 0.0, 0.125, 0.125, 0.125, 0.125, 0.25, 0.0, 0.25, 0.0, 0.0, 0.125, 0.0, 0.125, 0.125, 0.0, 0.125, 0.125, 0.0, 0.25, 0.0, 0.25, 0.125, 0.125, 0.125, 0.0, 0.375, 0.125, 0.375, 0.125, 0.5, 0.0, 0.5, 0.0, 0.25, 0.125, 0.25, 0.125, 0.375, 0.0, 0.375, 0.125, 0.25, 0.25, 0.25, 0.25, 0.375, 0.125, 0.375, 0.75, 0.125, 0.875, 0.125, 0.875, 0.25, 0.75, 0.25, 0.75, 0.0, 0.875, 0.0, 0.875, 0.125, 0.75, 0.125, 0.875, 0.0, 1.0, 0.0, 1.0, 0.125, 0.875, 0.125, 0.5, 0.125, 0.625, 0.125, 0.625, 0.25, 0.5, 0.25, 0.5, 0.0, 0.625, 0.0, 0.625, 0.125, 0.5, 0.125, 0.625, 0.0, 0.75, 0.0, 0.75, 0.125, 0.625, 0.125, 0.5, 0.375, 0.625, 0.375, 0.625, 0.5, 0.5, 0.5, 0.5, 0.25, 0.625, 0.25, 0.625, 0.375, 0.5, 0.375, 0.625, 0.25, 0.75, 0.25, 0.75, 0.375, 0.625, 0.375, 0.75, 0.375, 0.875, 0.375, 0.875, 0.5, 0.75, 0.5, 0.75, 0.25, 0.875, 0.25, 0.875, 0.375, 0.75, 0.375, 0.875, 0.25, 1.0, 0.25, 1.0, 0.375, 0.875, 0.375, 0.25, 0.375, 0.375, 0.375, 0.375, 0.5, 0.25, 0.5, 0.25, 0.25, 0.375, 0.25, 0.375, 0.375, 0.25, 0.375, 0.375, 0.25, 0.5, 0.25, 0.5, 0.375, 0.375, 0.375, 0.25, 0.875, 0.375, 0.875, 0.375, 1.0, 0.25, 1.0, 0.25, 0.75, 0.375, 0.75, 0.375, 0.875, 0.25, 0.875, 0.375, 0.75, 0.5, 0.75, 0.5, 0.875, 0.375, 0.875, 0.75, 0.875, 0.875, 0.875, 0.875, 1.0, 0.75, 1.0, 0.75, 0.75, 0.875, 0.75, 0.875, 0.875, 0.75, 0.875, 0.875, 0.75, 1.0, 0.75, 1.0, 0.875, 0.875, 0.875])
me_plane_004.materials.append(mat_material_001)
me_plane_004.update()

# ---- objects
ob_plane = bpy.data.objects.new('Plane', me_plane_001)
ob_plane_002 = bpy.data.objects.new('Plane.002', me_plane_003)
ob_plane_003 = bpy.data.objects.new('Plane.003', me_plane_004)

# ---- transforms, parenting, visibility, modifiers, constraints
ob_plane.location = (0.0, 0.0, 0.0)
ob_plane_002.location = (0.0, 0.0, 0.0)
ob_plane_003.location = (0.0, 0.0, 0.0)

# ---- collection membership
col_sm_wastepaper_type_001.objects.link(ob_plane)
col_sm_wastepaper_type_002.objects.link(ob_plane_002)
col_sm_wastepaper_type_003.objects.link(ob_plane_003)

# ---- scene / render settings (as saved in the file)
scene.frame_start = 1; scene.frame_end = 250; scene.frame_set(48)
scene.render.engine = 'BLENDER_EEVEE_NEXT'
scene.render.bake_bias = 0.0
scene.render.bake_samples = 0
scene.cycles.sampling_pattern = 'TABULATED_SOBOL'
scene.eevee.use_volume_custom_range = False
scene.unit_settings.scale_length = 0.01
bpy.context.view_layer.update()

# ---- added for rendering (the .blend has no active camera and no usable light): camera, sun
cam_auto = bpy.data.cameras.new('AutoCamera')
cam_auto.lens = 50.0
cam_auto.sensor_width = 36.0
cam_auto.clip_end = 10348.9
ob_auto_camera = bpy.data.objects.new('AutoCamera', cam_auto)
scene.collection.objects.link(ob_auto_camera)
ob_auto_camera.location = (598.135, -704.705, 478.361)
ob_auto_camera.rotation_euler = (1.09748, -7.21219e-08, 0.694738)
scene.camera = ob_auto_camera
light_auto_sun = bpy.data.lights.new('AutoSun', 'SUN')
light_auto_sun.energy = 3.0
light_auto_sun.angle = 0.0523599
ob_auto_sun = bpy.data.objects.new('AutoSun', light_auto_sun)
scene.collection.objects.link(ob_auto_sun)
ob_auto_sun.rotation_euler = (0.872665, 0.174533, 0.523599)
bpy.context.view_layer.update()
